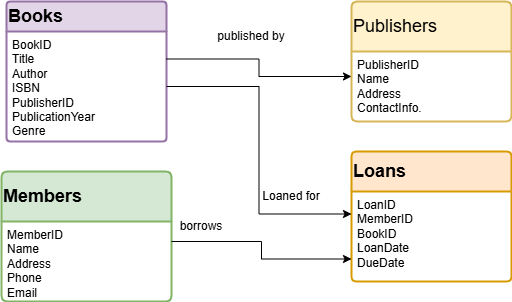

The diagram above was exported from draw.io. Its source (the exported page's mxGraphModel, read from the mxfile embedded in the PNG):
<mxGraphModel dx="1730" dy="434" grid="1" gridSize="10" guides="1" tooltips="1" connect="1" arrows="1" fold="1" page="1" pageScale="1" pageWidth="850" pageHeight="1100" math="0" shadow="0">
  <root>
    <mxCell id="0" />
    <mxCell id="1" parent="0" />
    <mxCell id="VEfaCuMPSl_p2fr7KeGR-1" value="&lt;b&gt;&lt;font style=&quot;font-size: 18px;&quot;&gt;Books&lt;/font&gt;&lt;/b&gt;" style="swimlane;childLayout=stackLayout;horizontal=1;startSize=30;horizontalStack=0;rounded=1;fontSize=14;fontStyle=0;strokeWidth=2;resizeParent=0;resizeLast=1;shadow=0;dashed=0;align=left;arcSize=4;whiteSpace=wrap;html=1;fillColor=#e1d5e7;strokeColor=#9673a6;" vertex="1" parent="1">
      <mxGeometry y="20" width="160" height="140" as="geometry" />
    </mxCell>
    <mxCell id="VEfaCuMPSl_p2fr7KeGR-2" value="&lt;div&gt;BookID&lt;/div&gt;Title&lt;div&gt;Author&lt;/div&gt;&lt;div&gt;ISBN&lt;/div&gt;&lt;div&gt;PublisherID&lt;/div&gt;&lt;div&gt;PublicationYear&lt;/div&gt;&lt;div&gt;Genre&lt;/div&gt;" style="align=left;strokeColor=none;fillColor=none;spacingLeft=4;fontSize=12;verticalAlign=top;resizable=0;rotatable=0;part=1;html=1;" vertex="1" parent="VEfaCuMPSl_p2fr7KeGR-1">
      <mxGeometry y="30" width="160" height="110" as="geometry" />
    </mxCell>
    <mxCell id="VEfaCuMPSl_p2fr7KeGR-14" value="&lt;b&gt;&lt;font style=&quot;font-size: 18px;&quot;&gt;Members&lt;/font&gt;&lt;/b&gt;" style="swimlane;childLayout=stackLayout;horizontal=1;startSize=50;horizontalStack=0;rounded=1;fontSize=14;fontStyle=0;strokeWidth=2;resizeParent=0;resizeLast=1;shadow=0;dashed=0;align=left;arcSize=4;whiteSpace=wrap;html=1;fillColor=#d5e8d4;strokeColor=#82b366;" vertex="1" parent="1">
      <mxGeometry x="-5" y="190" width="170" height="130" as="geometry" />
    </mxCell>
    <mxCell id="VEfaCuMPSl_p2fr7KeGR-15" value="&lt;div&gt;MemberID&lt;/div&gt;Name&lt;br&gt;&lt;div&gt;&lt;span style=&quot;background-color: transparent; color: light-dark(rgb(0, 0, 0), rgb(255, 255, 255));&quot;&gt;Address&lt;/span&gt;&lt;/div&gt;&lt;div&gt;Phone&lt;/div&gt;&lt;div&gt;Email&lt;/div&gt;" style="align=left;strokeColor=none;fillColor=none;spacingLeft=4;fontSize=12;verticalAlign=top;resizable=0;rotatable=0;part=1;html=1;" vertex="1" parent="VEfaCuMPSl_p2fr7KeGR-14">
      <mxGeometry y="50" width="170" height="80" as="geometry" />
    </mxCell>
    <mxCell id="VEfaCuMPSl_p2fr7KeGR-20" value="&lt;b&gt;&lt;font style=&quot;font-size: 18px;&quot;&gt;Loans&lt;/font&gt;&lt;/b&gt;" style="swimlane;childLayout=stackLayout;horizontal=1;startSize=40;horizontalStack=0;rounded=1;fontSize=14;fontStyle=0;strokeWidth=2;resizeParent=0;resizeLast=1;shadow=0;dashed=0;align=left;arcSize=4;whiteSpace=wrap;html=1;fillColor=#ffe6cc;strokeColor=#d79b00;" vertex="1" parent="1">
      <mxGeometry x="345" y="170" width="160" height="130" as="geometry" />
    </mxCell>
    <mxCell id="VEfaCuMPSl_p2fr7KeGR-21" value="LoanID&lt;div&gt;MemberID&lt;/div&gt;&lt;div&gt;BookID&lt;/div&gt;&lt;div&gt;LoanDate&lt;/div&gt;&lt;div&gt;DueDate&lt;/div&gt;" style="align=left;strokeColor=none;fillColor=none;spacingLeft=4;fontSize=12;verticalAlign=top;resizable=0;rotatable=0;part=1;html=1;" vertex="1" parent="VEfaCuMPSl_p2fr7KeGR-20">
      <mxGeometry y="40" width="160" height="90" as="geometry" />
    </mxCell>
    <mxCell id="VEfaCuMPSl_p2fr7KeGR-22" value="&lt;font style=&quot;font-size: 18px;&quot;&gt;Publishers&lt;/font&gt;" style="swimlane;childLayout=stackLayout;horizontal=1;startSize=50;horizontalStack=0;rounded=1;fontSize=14;fontStyle=0;strokeWidth=2;resizeParent=0;resizeLast=1;shadow=0;dashed=0;align=left;arcSize=4;whiteSpace=wrap;html=1;fillColor=#fff2cc;strokeColor=#d6b656;" vertex="1" parent="1">
      <mxGeometry x="345" y="20" width="160" height="120" as="geometry" />
    </mxCell>
    <mxCell id="VEfaCuMPSl_p2fr7KeGR-23" value="&lt;div&gt;PublisherID&lt;/div&gt;Name&lt;div&gt;Address&lt;/div&gt;&lt;div&gt;ContactInfo.&lt;/div&gt;" style="align=left;strokeColor=none;fillColor=none;spacingLeft=4;fontSize=12;verticalAlign=top;resizable=0;rotatable=0;part=1;html=1;" vertex="1" parent="VEfaCuMPSl_p2fr7KeGR-22">
      <mxGeometry y="50" width="160" height="70" as="geometry" />
    </mxCell>
    <mxCell id="VEfaCuMPSl_p2fr7KeGR-35" value="published by " style="text;html=1;align=center;verticalAlign=middle;whiteSpace=wrap;rounded=0;rotation=0;" vertex="1" parent="1">
      <mxGeometry x="200" y="40" width="90" height="30" as="geometry" />
    </mxCell>
    <mxCell id="VEfaCuMPSl_p2fr7KeGR-36" value="Loaned for" style="text;html=1;align=center;verticalAlign=middle;whiteSpace=wrap;rounded=0;rotation=0;" vertex="1" parent="1">
      <mxGeometry x="240" y="200" width="90" height="30" as="geometry" />
    </mxCell>
    <mxCell id="VEfaCuMPSl_p2fr7KeGR-40" value="borrows" style="text;html=1;align=center;verticalAlign=middle;whiteSpace=wrap;rounded=0;" vertex="1" parent="1">
      <mxGeometry x="165" y="230" width="60" height="30" as="geometry" />
    </mxCell>
    <mxCell id="VEfaCuMPSl_p2fr7KeGR-43" style="edgeStyle=orthogonalEdgeStyle;rounded=0;orthogonalLoop=1;jettySize=auto;html=1;exitX=1;exitY=0.25;exitDx=0;exitDy=0;entryX=0;entryY=0.75;entryDx=0;entryDy=0;" edge="1" parent="1" source="VEfaCuMPSl_p2fr7KeGR-15" target="VEfaCuMPSl_p2fr7KeGR-21">
      <mxGeometry relative="1" as="geometry" />
    </mxCell>
    <mxCell id="VEfaCuMPSl_p2fr7KeGR-44" style="edgeStyle=orthogonalEdgeStyle;rounded=0;orthogonalLoop=1;jettySize=auto;html=1;exitX=1;exitY=0.5;exitDx=0;exitDy=0;entryX=0;entryY=0.25;entryDx=0;entryDy=0;" edge="1" parent="1" source="VEfaCuMPSl_p2fr7KeGR-2" target="VEfaCuMPSl_p2fr7KeGR-21">
      <mxGeometry relative="1" as="geometry" />
    </mxCell>
    <mxCell id="VEfaCuMPSl_p2fr7KeGR-45" style="edgeStyle=orthogonalEdgeStyle;rounded=0;orthogonalLoop=1;jettySize=auto;html=1;exitX=1;exitY=0.25;exitDx=0;exitDy=0;entryX=0;entryY=0.357;entryDx=0;entryDy=0;entryPerimeter=0;" edge="1" parent="1" source="VEfaCuMPSl_p2fr7KeGR-2" target="VEfaCuMPSl_p2fr7KeGR-23">
      <mxGeometry relative="1" as="geometry" />
    </mxCell>
  </root>
</mxGraphModel>